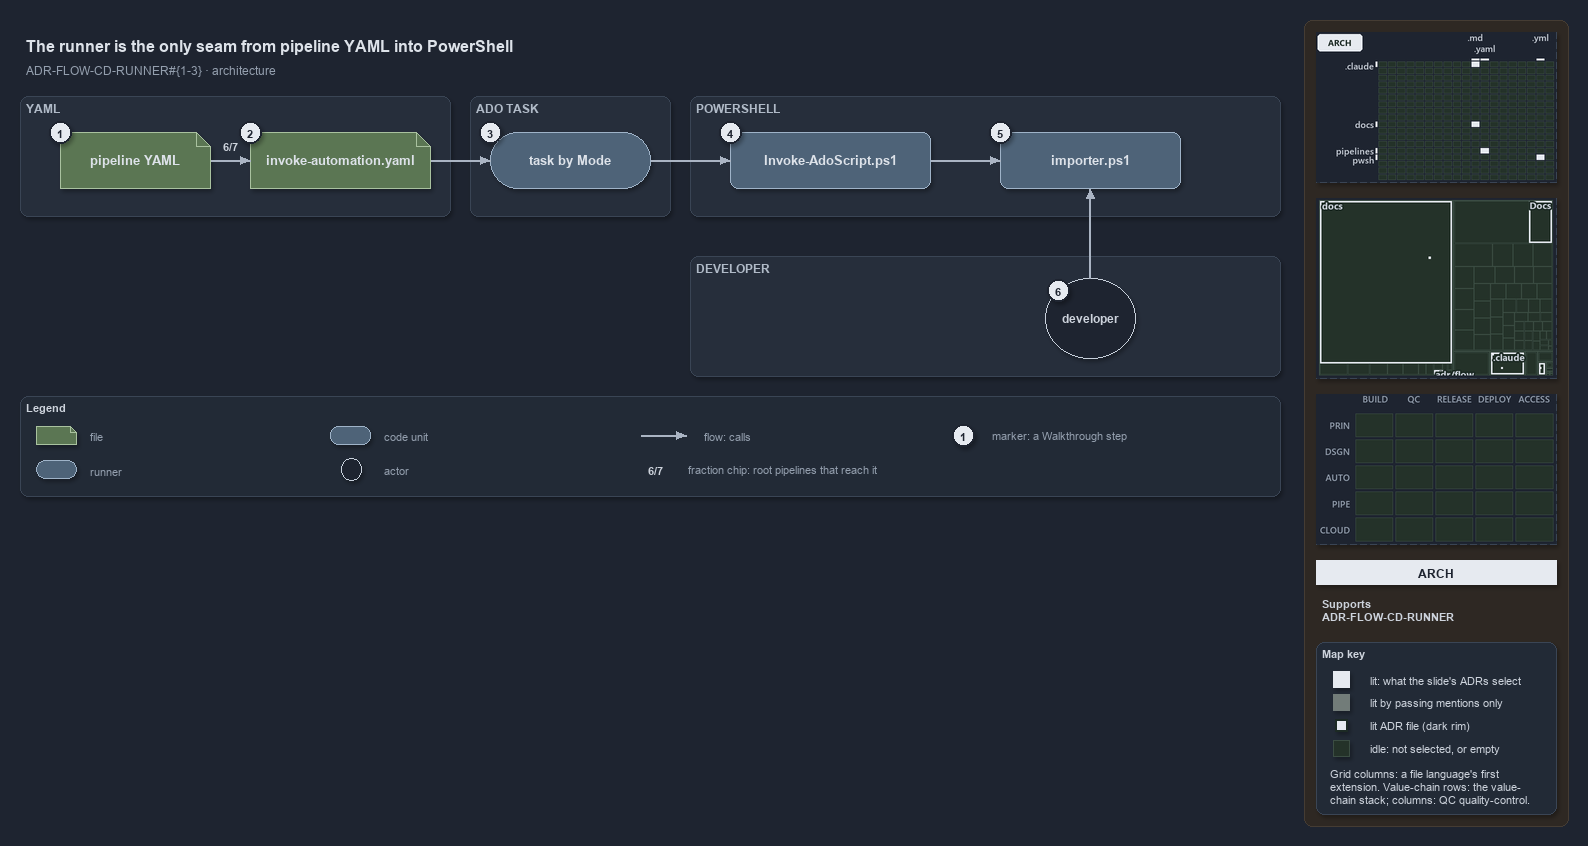

The diagram above was exported from draw.io. Its source (the exported page's mxGraphModel, read from the mxfile embedded in the PNG):
<mxGraphModel dx="1024" dy="768" grid="0" gridSize="10" guides="1" tooltips="1" connect="1" arrows="1" fold="1" page="1" pageScale="1" pageWidth="1572" pageHeight="600" background="#1E2430" math="0" shadow="1">
  <root>
    <mxCell id="0" />
    <mxCell id="1" parent="0" />
    <mxCell id="sidebar-bg" value="" style="rounded=1;arcSize=2;html=1;fillColor=#2E2823;strokeColor=#453C33;shadow=0;" vertex="1" parent="1">
      <mxGeometry x="1304" y="4" width="264" height="806" as="geometry" />
    </mxCell>
    <mxCell id="title" value="The runner is the only seam from pipeline YAML into PowerShell" style="text;html=1;align=left;verticalAlign=middle;fontSize=16;fontStyle=1;fontColor=#DDE2E9;" vertex="1" parent="1">
      <mxGeometry x="20" y="14" width="1260" height="30" as="geometry" />
    </mxCell>
    <mxCell id="subtitle" value="ADR-FLOW-CD-RUNNER#{1-3} &amp;#183; architecture" style="text;html=1;align=left;verticalAlign=middle;fontSize=12;fontColor=#949FAE;" vertex="1" parent="1">
      <mxGeometry x="20" y="44" width="1240" height="20" as="geometry" />
    </mxCell>
    <mxCell id="band-yaml" value="YAML" style="rounded=1;html=1;arcSize=3;fillColor=#262E3B;strokeColor=#3A4555;verticalAlign=top;align=left;spacingLeft=8;fontStyle=1;fontSize=12;fontColor=#B0BAC7;" vertex="1" parent="1">
      <mxGeometry x="20" y="80" width="430" height="120" as="geometry" />
    </mxCell>
    <mxCell id="band-task" value="ADO TASK" style="rounded=1;html=1;arcSize=3;fillColor=#262E3B;strokeColor=#3A4555;verticalAlign=top;align=left;spacingLeft=8;fontStyle=1;fontSize=12;fontColor=#B0BAC7;" vertex="1" parent="1">
      <mxGeometry x="470" y="80" width="200" height="120" as="geometry" />
    </mxCell>
    <mxCell id="band-ps" value="POWERSHELL" style="rounded=1;html=1;arcSize=3;fillColor=#262E3B;strokeColor=#3A4555;verticalAlign=top;align=left;spacingLeft=8;fontStyle=1;fontSize=12;fontColor=#B0BAC7;" vertex="1" parent="1">
      <mxGeometry x="690" y="80" width="590" height="120" as="geometry" />
    </mxCell>
    <mxCell id="band-dev" value="DEVELOPER" style="rounded=1;html=1;arcSize=3;fillColor=#262E3B;strokeColor=#3A4555;verticalAlign=top;align=left;spacingLeft=8;fontStyle=1;fontSize=12;fontColor=#B0BAC7;" vertex="1" parent="1">
      <mxGeometry x="690" y="240" width="590" height="120" as="geometry" />
    </mxCell>
    <mxCell id="yaml" value="&lt;b&gt;pipeline YAML&lt;/b&gt;" style="shape=note;size=14;whiteSpace=wrap;html=1;fillColor=#5B7653;strokeColor=#A9C29F;fontSize=13;fontColor=#DDE2E9;" vertex="1" parent="1">
      <mxGeometry x="60" y="116" width="150" height="56" as="geometry" />
    </mxCell>
    <mxCell id="template" value="&lt;b&gt;invoke-automation.yaml&lt;/b&gt;" style="shape=note;size=14;whiteSpace=wrap;html=1;fillColor=#5B7653;strokeColor=#A9C29F;fontSize=13;fontColor=#DDE2E9;" vertex="1" parent="1">
      <mxGeometry x="250" y="116" width="180" height="56" as="geometry" />
    </mxCell>
    <mxCell id="task" value="&lt;b&gt;task by Mode&lt;/b&gt;" style="rounded=1;arcSize=50;whiteSpace=wrap;html=1;fillColor=#4E6378;strokeColor=#9FB3C8;fontSize=13;fontColor=#DDE2E9;" vertex="1" parent="1">
      <mxGeometry x="490" y="116" width="160" height="56" as="geometry" />
    </mxCell>
    <mxCell id="runner" value="&lt;b&gt;Invoke-AdoScript.ps1&lt;/b&gt;" style="rounded=1;whiteSpace=wrap;html=1;arcSize=20;fillColor=#4E6378;strokeColor=#9FB3C8;fontSize=13;fontColor=#DDE2E9;" vertex="1" parent="1">
      <mxGeometry x="730" y="116" width="200" height="56" as="geometry" />
    </mxCell>
    <mxCell id="importer" value="&lt;b&gt;importer.ps1&lt;/b&gt;" style="rounded=1;whiteSpace=wrap;html=1;arcSize=20;fillColor=#4E6378;strokeColor=#9FB3C8;fontSize=13;fontColor=#DDE2E9;" vertex="1" parent="1">
      <mxGeometry x="1000" y="116" width="180" height="56" as="geometry" />
    </mxCell>
    <mxCell id="dev" value="&lt;b&gt;developer&lt;/b&gt;" style="ellipse;whiteSpace=wrap;html=1;fillColor=#1E2430;strokeColor=#C7D0DB;fontSize=12;fontColor=#CDD3DC;" vertex="1" parent="1">
      <mxGeometry x="1045" y="262" width="90" height="80" as="geometry" />
    </mxCell>
    <mxCell id="p-edge-yaml-template-a" value="" style="text;html=1;strokeColor=none;fillColor=none;" vertex="1" parent="1">
      <mxGeometry x="210" y="144" width="1" height="1" as="geometry" />
    </mxCell>
    <mxCell id="p-edge-yaml-template-b" value="" style="text;html=1;strokeColor=none;fillColor=none;" vertex="1" parent="1">
      <mxGeometry x="250" y="144" width="1" height="1" as="geometry" />
    </mxCell>
    <mxCell id="edge-yaml-template" value="" style="edgeStyle=orthogonalEdgeStyle;rounded=1;html=1;fontSize=10;endArrow=block;strokeColor=#AAB4C3;fontColor=#CDD3DC;shadow=0;" edge="1" parent="1" source="p-edge-yaml-template-a" target="p-edge-yaml-template-b">
      <mxGeometry relative="1" as="geometry" />
    </mxCell>
    <mxCell id="frac-yaml-template" value="&lt;b&gt;6/7&lt;/b&gt;" style="text;html=1;align=center;verticalAlign=middle;fontSize=11;fontColor=#CDD3DC;fillColor=#262E3B;strokeColor=none;" vertex="1" parent="1">
      <mxGeometry x="215" y="120" width="30" height="18" as="geometry" />
    </mxCell>
    <mxCell id="p-edge-template-task-a" value="" style="text;html=1;strokeColor=none;fillColor=none;" vertex="1" parent="1">
      <mxGeometry x="430" y="144" width="1" height="1" as="geometry" />
    </mxCell>
    <mxCell id="p-edge-template-task-b" value="" style="text;html=1;strokeColor=none;fillColor=none;" vertex="1" parent="1">
      <mxGeometry x="490" y="144" width="1" height="1" as="geometry" />
    </mxCell>
    <mxCell id="edge-template-task" value="" style="edgeStyle=orthogonalEdgeStyle;rounded=1;html=1;fontSize=10;endArrow=block;strokeColor=#AAB4C3;fontColor=#CDD3DC;shadow=0;" edge="1" parent="1" source="p-edge-template-task-a" target="p-edge-template-task-b">
      <mxGeometry relative="1" as="geometry" />
    </mxCell>
    <mxCell id="p-edge-task-runner-a" value="" style="text;html=1;strokeColor=none;fillColor=none;" vertex="1" parent="1">
      <mxGeometry x="650" y="144" width="1" height="1" as="geometry" />
    </mxCell>
    <mxCell id="p-edge-task-runner-b" value="" style="text;html=1;strokeColor=none;fillColor=none;" vertex="1" parent="1">
      <mxGeometry x="730" y="144" width="1" height="1" as="geometry" />
    </mxCell>
    <mxCell id="edge-task-runner" value="" style="edgeStyle=orthogonalEdgeStyle;rounded=1;html=1;fontSize=10;endArrow=block;strokeColor=#AAB4C3;fontColor=#CDD3DC;shadow=0;" edge="1" parent="1" source="p-edge-task-runner-a" target="p-edge-task-runner-b">
      <mxGeometry relative="1" as="geometry" />
    </mxCell>
    <mxCell id="p-edge-runner-importer-a" value="" style="text;html=1;strokeColor=none;fillColor=none;" vertex="1" parent="1">
      <mxGeometry x="930" y="144" width="1" height="1" as="geometry" />
    </mxCell>
    <mxCell id="p-edge-runner-importer-b" value="" style="text;html=1;strokeColor=none;fillColor=none;" vertex="1" parent="1">
      <mxGeometry x="1000" y="144" width="1" height="1" as="geometry" />
    </mxCell>
    <mxCell id="edge-runner-importer" value="" style="edgeStyle=orthogonalEdgeStyle;rounded=1;html=1;fontSize=10;endArrow=block;strokeColor=#AAB4C3;fontColor=#CDD3DC;shadow=0;" edge="1" parent="1" source="p-edge-runner-importer-a" target="p-edge-runner-importer-b">
      <mxGeometry relative="1" as="geometry" />
    </mxCell>
    <mxCell id="p-edge-dev-importer-a" value="" style="text;html=1;strokeColor=none;fillColor=none;" vertex="1" parent="1">
      <mxGeometry x="1090" y="262" width="1" height="1" as="geometry" />
    </mxCell>
    <mxCell id="p-edge-dev-importer-b" value="" style="text;html=1;strokeColor=none;fillColor=none;" vertex="1" parent="1">
      <mxGeometry x="1090" y="172" width="1" height="1" as="geometry" />
    </mxCell>
    <mxCell id="edge-dev-importer" value="" style="edgeStyle=orthogonalEdgeStyle;rounded=1;html=1;fontSize=10;endArrow=block;strokeColor=#AAB4C3;fontColor=#CDD3DC;shadow=0;" edge="1" parent="1" source="p-edge-dev-importer-a" target="p-edge-dev-importer-b">
      <mxGeometry relative="1" as="geometry" />
    </mxCell>
    <mxCell id="mark-1" value="1" style="ellipse;html=1;fillColor=#E6EAF0;strokeColor=#1E2430;strokeWidth=2;fontColor=#1E2430;fontStyle=1;fontSize=11;" vertex="1" parent="1">
      <mxGeometry x="49" y="105" width="22" height="22" as="geometry" />
    </mxCell>
    <mxCell id="mark-2" value="2" style="ellipse;html=1;fillColor=#E6EAF0;strokeColor=#1E2430;strokeWidth=2;fontColor=#1E2430;fontStyle=1;fontSize=11;" vertex="1" parent="1">
      <mxGeometry x="239" y="105" width="22" height="22" as="geometry" />
    </mxCell>
    <mxCell id="mark-3" value="3" style="ellipse;html=1;fillColor=#E6EAF0;strokeColor=#1E2430;strokeWidth=2;fontColor=#1E2430;fontStyle=1;fontSize=11;" vertex="1" parent="1">
      <mxGeometry x="479" y="105" width="22" height="22" as="geometry" />
    </mxCell>
    <mxCell id="mark-4" value="4" style="ellipse;html=1;fillColor=#E6EAF0;strokeColor=#1E2430;strokeWidth=2;fontColor=#1E2430;fontStyle=1;fontSize=11;" vertex="1" parent="1">
      <mxGeometry x="719" y="105" width="22" height="22" as="geometry" />
    </mxCell>
    <mxCell id="mark-5" value="5" style="ellipse;html=1;fillColor=#E6EAF0;strokeColor=#1E2430;strokeWidth=2;fontColor=#1E2430;fontStyle=1;fontSize=11;" vertex="1" parent="1">
      <mxGeometry x="989" y="105" width="22" height="22" as="geometry" />
    </mxCell>
    <mxCell id="mark-6" value="6" style="ellipse;html=1;fillColor=#E6EAF0;strokeColor=#1E2430;strokeWidth=2;fontColor=#1E2430;fontStyle=1;fontSize=11;" vertex="1" parent="1">
      <mxGeometry x="1047" y="263" width="22" height="22" as="geometry" />
    </mxCell>
    <mxCell id="legend" value="&lt;b&gt;Legend&lt;/b&gt;" style="rounded=1;whiteSpace=wrap;html=1;arcSize=6;fillColor=#222A36;strokeColor=#3A4555;align=left;verticalAlign=top;spacing=8;fontSize=11;fontColor=#CDD3DC;" vertex="1" parent="1">
      <mxGeometry x="20" y="380" width="1260" height="100" as="geometry" />
    </mxCell>
    <mxCell id="legend-0" value="" style="shape=note;size=6;whiteSpace=wrap;html=1;fillColor=#5B7653;strokeColor=#A9C29F;fontColor=#DDE2E9;" vertex="1" parent="1">
      <mxGeometry x="36" y="410" width="40" height="18" as="geometry" />
    </mxCell>
    <mxCell id="legend-0-text" value="file" style="text;html=1;align=left;verticalAlign=middle;fontSize=11;fontColor=#949FAE;" vertex="1" parent="1">
      <mxGeometry x="84" y="409" width="300" height="20" as="geometry" />
    </mxCell>
    <mxCell id="legend-1" value="" style="rounded=1;arcSize=50;whiteSpace=wrap;html=1;fillColor=#4E6378;strokeColor=#9FB3C8;fontColor=#DDE2E9;" vertex="1" parent="1">
      <mxGeometry x="36" y="444" width="40" height="18" as="geometry" />
    </mxCell>
    <mxCell id="legend-1-text" value="runner" style="text;html=1;align=left;verticalAlign=middle;fontSize=11;fontColor=#949FAE;" vertex="1" parent="1">
      <mxGeometry x="84" y="443" width="300" height="20" as="geometry" />
    </mxCell>
    <mxCell id="legend-2" value="" style="rounded=1;whiteSpace=wrap;html=1;arcSize=20;fillColor=#4E6378;strokeColor=#9FB3C8;fontColor=#DDE2E9;" vertex="1" parent="1">
      <mxGeometry x="330" y="410" width="40" height="18" as="geometry" />
    </mxCell>
    <mxCell id="legend-2-text" value="code unit" style="text;html=1;align=left;verticalAlign=middle;fontSize=11;fontColor=#949FAE;" vertex="1" parent="1">
      <mxGeometry x="378" y="409" width="300" height="20" as="geometry" />
    </mxCell>
    <mxCell id="legend-3" value="" style="ellipse;whiteSpace=wrap;html=1;fillColor=#1E2430;strokeColor=#C7D0DB;fontColor=#CDD3DC;" vertex="1" parent="1">
      <mxGeometry x="341" y="442" width="20" height="22" as="geometry" />
    </mxCell>
    <mxCell id="legend-3-text" value="actor" style="text;html=1;align=left;verticalAlign=middle;fontSize=11;fontColor=#949FAE;" vertex="1" parent="1">
      <mxGeometry x="378" y="443" width="300" height="20" as="geometry" />
    </mxCell>
    <mxCell id="p-legend-4-a" value="" style="text;html=1;strokeColor=none;fillColor=none;" vertex="1" parent="1">
      <mxGeometry x="640" y="419" width="1" height="1" as="geometry" />
    </mxCell>
    <mxCell id="p-legend-4-b" value="" style="text;html=1;strokeColor=none;fillColor=none;" vertex="1" parent="1">
      <mxGeometry x="686" y="419" width="1" height="1" as="geometry" />
    </mxCell>
    <mxCell id="legend-4" value="" style="edgeStyle=orthogonalEdgeStyle;rounded=1;html=1;fontSize=10;endArrow=block;strokeColor=#AAB4C3;fontColor=#CDD3DC;shadow=0;" edge="1" parent="1" source="p-legend-4-a" target="p-legend-4-b">
      <mxGeometry relative="1" as="geometry" />
    </mxCell>
    <mxCell id="legend-4-text" value="flow: calls" style="text;html=1;align=left;verticalAlign=middle;fontSize=11;fontColor=#949FAE;" vertex="1" parent="1">
      <mxGeometry x="698" y="409" width="300" height="20" as="geometry" />
    </mxCell>
    <mxCell id="legend-5" value="&lt;b&gt;6/7&lt;/b&gt;" style="text;html=1;align=center;verticalAlign=middle;fontSize=11;fontColor=#CDD3DC;fillColor=#262E3B;strokeColor=none;" vertex="1" parent="1">
      <mxGeometry x="640" y="444" width="30" height="18" as="geometry" />
    </mxCell>
    <mxCell id="legend-5-text" value="fraction chip: root pipelines that reach it" style="text;html=1;align=left;verticalAlign=middle;fontSize=11;fontColor=#949FAE;" vertex="1" parent="1">
      <mxGeometry x="682" y="443" width="300" height="20" as="geometry" />
    </mxCell>
    <mxCell id="legend-6" value="1" style="ellipse;html=1;fillColor=#E6EAF0;strokeColor=#1E2430;strokeWidth=2;fontColor=#1E2430;fontStyle=1;fontSize=11;" vertex="1" parent="1">
      <mxGeometry x="952" y="408" width="22" height="22" as="geometry" />
    </mxCell>
    <mxCell id="legend-6-text" value="marker: a Walkthrough step" style="text;html=1;align=left;verticalAlign=middle;fontSize=11;fontColor=#949FAE;" vertex="1" parent="1">
      <mxGeometry x="986" y="409" width="320" height="20" as="geometry" />
    </mxCell>
    <mxCell id="minimap-grid" value="" style="shape=image;html=1;imageAspect=0;aspect=fixed;verticalLabelPosition=bottom;strokeColor=#3A4555;dashed=1;fillColor=#222A36;image=data:image/png,(base64 omitted: 10024 chars);" vertex="1" parent="1">
      <mxGeometry x="1316" y="16" width="240" height="150" as="geometry" />
    </mxCell>
    <mxCell id="minimap-tree" value="" style="shape=image;html=1;imageAspect=0;aspect=fixed;verticalLabelPosition=bottom;strokeColor=#3A4555;dashed=1;fillColor=#222A36;image=data:image/png,(base64 omitted: 10060 chars);" vertex="1" parent="1">
      <mxGeometry x="1316" y="182" width="240" height="180" as="geometry" />
    </mxCell>
    <mxCell id="minimap-chain" value="" style="shape=image;html=1;imageAspect=0;aspect=fixed;verticalLabelPosition=bottom;strokeColor=#3A4555;dashed=1;fillColor=#222A36;image=data:image/png,(base64 omitted: 11912 chars);" vertex="1" parent="1">
      <mxGeometry x="1316" y="378" width="240" height="150" as="geometry" />
    </mxCell>
    <mxCell id="lens-badge" value="ARCH" style="rounded=0;whiteSpace=wrap;html=1;align=center;verticalAlign=middle;fontSize=12;fontStyle=1;fontColor=#1E2430;fillColor=#E6EAF0;strokeColor=none;" vertex="1" parent="1">
      <mxGeometry x="1316" y="544" width="240" height="24" as="geometry" />
    </mxCell>
    <mxCell id="supports" value="&lt;b&gt;Supports&lt;/b&gt;&lt;br&gt;ADR-FLOW-CD-RUNNER" style="text;html=1;whiteSpace=wrap;align=left;verticalAlign=top;fontSize=11;fontColor=#CDD3DC;" vertex="1" parent="1">
      <mxGeometry x="1316" y="576" width="240" height="38" as="geometry" />
    </mxCell>
    <mxCell id="mapkey" value="&lt;b&gt;Map key&lt;/b&gt;" style="rounded=1;arcSize=6;whiteSpace=wrap;html=1;align=left;verticalAlign=top;fontSize=11;fontColor=#CDD3DC;fillColor=#222A36;strokeColor=#3A4555;spacingLeft=8;spacingTop=2;" vertex="1" parent="1">
      <mxGeometry x="1316" y="626" width="240" height="172" as="geometry" />
    </mxCell>
    <mxCell id="mapkey-lit" value="" style="rounded=0;html=1;fillColor=#E6EAF0;strokeColor=#E6EAF0;" vertex="1" parent="1">
      <mxGeometry x="1333.0" y="655.0" width="16" height="16" as="geometry" />
    </mxCell>
    <mxCell id="mapkey-lit-text" value="lit: what the slide's ADRs select" style="text;html=1;align=left;verticalAlign=middle;fontSize=11;fontColor=#CDD3DC;" vertex="1" parent="1">
      <mxGeometry x="1364" y="653" width="184" height="20" as="geometry" />
    </mxCell>
    <mxCell id="mapkey-touched" value="" style="rounded=0;html=1;fillColor=#727C79;strokeColor=#727C79;" vertex="1" parent="1">
      <mxGeometry x="1333.0" y="678.0" width="16" height="16" as="geometry" />
    </mxCell>
    <mxCell id="mapkey-touched-text" value="lit by passing mentions only" style="text;html=1;align=left;verticalAlign=middle;fontSize=11;fontColor=#CDD3DC;" vertex="1" parent="1">
      <mxGeometry x="1364" y="676" width="184" height="20" as="geometry" />
    </mxCell>
    <mxCell id="mapkey-adr" value="" style="rounded=0;html=1;fillColor=#E6EAF0;strokeColor=#1C2A24;strokeWidth=2;" vertex="1" parent="1">
      <mxGeometry x="1335.0" y="703.0" width="12" height="12" as="geometry" />
    </mxCell>
    <mxCell id="mapkey-adr-text" value="lit ADR file (dark rim)" style="text;html=1;align=left;verticalAlign=middle;fontSize=11;fontColor=#CDD3DC;" vertex="1" parent="1">
      <mxGeometry x="1364" y="699" width="184" height="20" as="geometry" />
    </mxCell>
    <mxCell id="mapkey-idle" value="" style="rounded=0;html=1;fillColor=#243229;strokeColor=#3B4D43;" vertex="1" parent="1">
      <mxGeometry x="1333.0" y="724.0" width="16" height="16" as="geometry" />
    </mxCell>
    <mxCell id="mapkey-idle-text" value="idle: not selected, or empty" style="text;html=1;align=left;verticalAlign=middle;fontSize=11;fontColor=#CDD3DC;" vertex="1" parent="1">
      <mxGeometry x="1364" y="722" width="184" height="20" as="geometry" />
    </mxCell>
    <mxCell id="mapkey-codes" value="Grid columns: a file language's first&lt;br&gt;extension. Value-chain rows: the value-&lt;br&gt;chain stack; columns: QC quality-control." style="text;html=1;align=left;verticalAlign=top;whiteSpace=wrap;fontSize=11;fontColor=#CDD3DC;" vertex="1" parent="1">
      <mxGeometry x="1324" y="746" width="224" height="46" as="geometry" />
    </mxCell>
  </root>
</mxGraphModel>